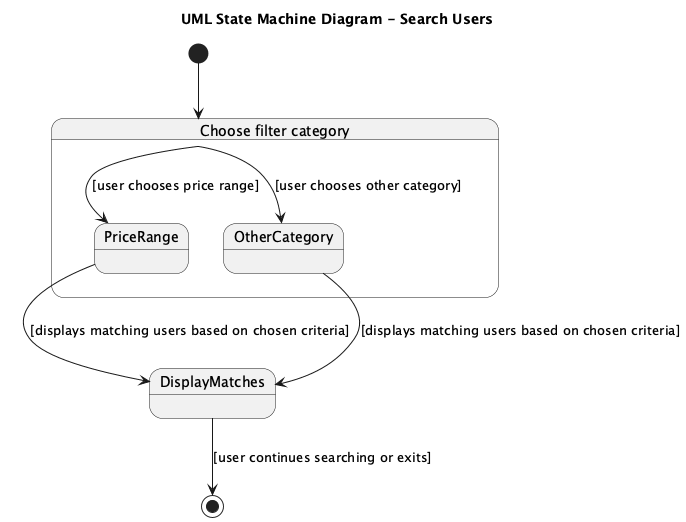

The diagram above was rendered by PlantUML. Its source (embedded in the PNG):
@startuml
title UML State Machine Diagram - Search Users

[*] --> ChooseFilter

state "Choose filter category" as ChooseFilter {
    state PriceRange
    state OtherCategory

    ChooseFilter --> PriceRange : [user chooses price range]
    ChooseFilter --> OtherCategory : [user chooses other category]
}

PriceRange --> DisplayMatches : [displays matching users based on chosen criteria]
OtherCategory --> DisplayMatches : [displays matching users based on chosen criteria]

DisplayMatches --> [*] : [user continues searching or exits]
@enduml